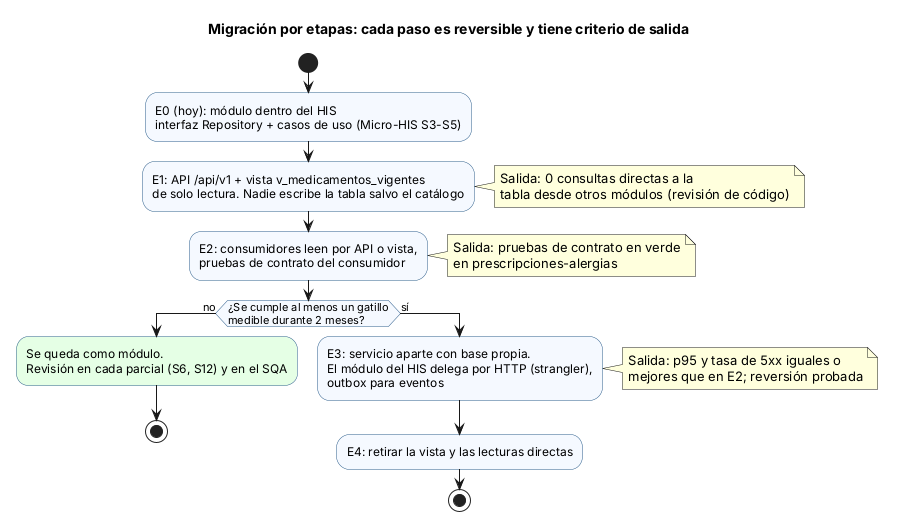

The diagram above was rendered by PlantUML. Its source (embedded in the PNG):
@startuml migracion-etapas
' Catálogo de medicamentos - Semana 5 - Migración por etapas (strangler fig)
title Migración por etapas: cada paso es reversible y tiene criterio de salida
skinparam activity {
  BackgroundColor #F5F9FF
  BorderColor #2B5C8A
}

start
:E0 (hoy): módulo dentro del HIS
interfaz Repository + casos de uso (Micro-HIS S3-S5);
:E1: API /api/v1 + vista v_medicamentos_vigentes
de solo lectura. Nadie escribe la tabla salvo el catálogo;
note right
  Salida: 0 consultas directas a la
  tabla desde otros módulos (revisión de código)
end note
:E2: consumidores leen por API o vista,
pruebas de contrato del consumidor;
note right
  Salida: pruebas de contrato en verde
  en prescripciones-alergias
end note
if (¿Se cumple al menos un gatillo\nmedible durante 2 meses?) then (no)
  :Se queda como módulo.
  Revisión en cada parcial (S6, S12) y en el SQA; <<#E5FFE5>>
  stop
else (sí)
  :E3: servicio aparte con base propia.
  El módulo del HIS delega por HTTP (strangler),
  outbox para eventos;
  note right
  Salida: p95 y tasa de 5xx iguales o
  mejores que en E2; reversión probada
end note
  :E4: retirar la vista y las lecturas directas;
  stop
endif
@enduml